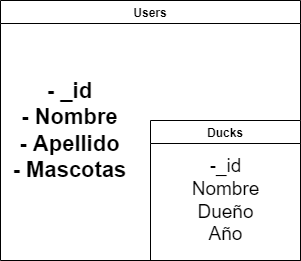

The diagram above was exported from draw.io. Its source (the exported page's mxGraphModel, read from the mxfile embedded in the PNG):
<mxGraphModel dx="1102" dy="582" grid="1" gridSize="10" guides="1" tooltips="1" connect="1" arrows="1" fold="1" page="1" pageScale="1" pageWidth="827" pageHeight="1169" math="0" shadow="0">
  <root>
    <mxCell id="0" />
    <mxCell id="1" parent="0" />
    <mxCell id="IKwlahqgHrvukAM3gpEv-1" value="Users" style="swimlane;" vertex="1" parent="1">
      <mxGeometry x="420" y="80" width="300" height="260" as="geometry" />
    </mxCell>
    <mxCell id="IKwlahqgHrvukAM3gpEv-2" value="Ducks" style="swimlane;" vertex="1" parent="IKwlahqgHrvukAM3gpEv-1">
      <mxGeometry x="150" y="120" width="150" height="140" as="geometry" />
    </mxCell>
    <mxCell id="IKwlahqgHrvukAM3gpEv-5" value="-_id&lt;br style=&quot;font-size: 19px;&quot;&gt;Nombre&lt;br style=&quot;font-size: 19px;&quot;&gt;Dueño&lt;br style=&quot;font-size: 19px;&quot;&gt;Año" style="text;html=1;align=center;verticalAlign=middle;resizable=0;points=[];autosize=1;strokeColor=none;fillColor=none;fontSize=19;" vertex="1" parent="IKwlahqgHrvukAM3gpEv-2">
      <mxGeometry x="35" y="30" width="80" height="100" as="geometry" />
    </mxCell>
    <mxCell id="IKwlahqgHrvukAM3gpEv-4" value="- _id&lt;br style=&quot;font-size: 22px;&quot;&gt;- Nombre&lt;br style=&quot;font-size: 22px;&quot;&gt;- Apellido&lt;br style=&quot;font-size: 22px;&quot;&gt;- Mascotas" style="text;html=1;align=center;verticalAlign=middle;resizable=0;points=[];autosize=1;strokeColor=none;fillColor=none;fontStyle=1;fontSize=22;" vertex="1" parent="IKwlahqgHrvukAM3gpEv-1">
      <mxGeometry x="4" y="75" width="130" height="110" as="geometry" />
    </mxCell>
  </root>
</mxGraphModel>